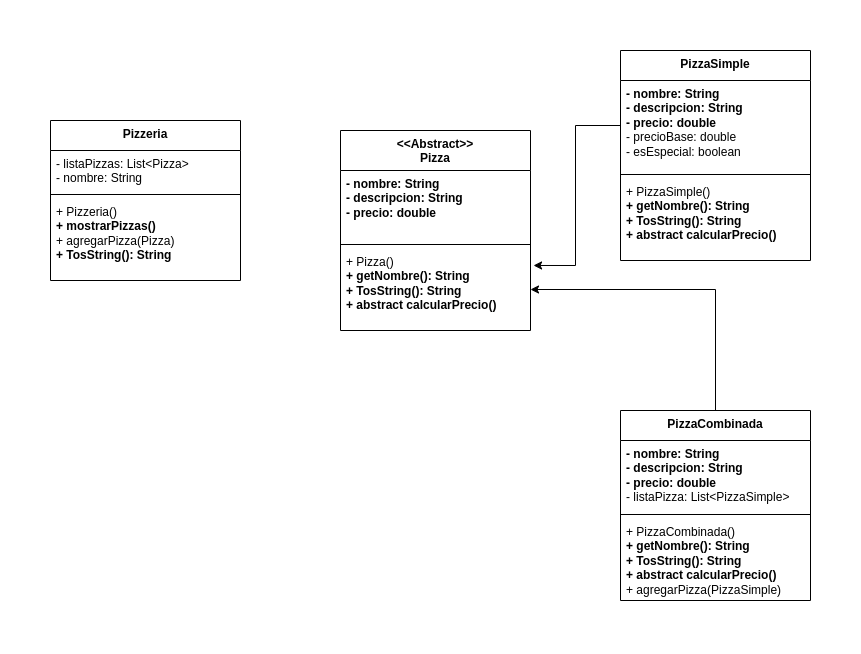

The diagram above was exported from draw.io. Its source (the exported page's mxGraphModel, read from the mxfile embedded in the PNG):
<mxGraphModel dx="1674" dy="779" grid="1" gridSize="10" guides="1" tooltips="1" connect="1" arrows="1" fold="1" page="1" pageScale="1" pageWidth="850" pageHeight="1100" math="0" shadow="0">
  <root>
    <mxCell id="0" />
    <mxCell id="1" parent="0" />
    <mxCell id="NbP7vVtT8CokR_a5LYbm-1" value="&amp;lt;&amp;lt;Abstract&amp;gt;&amp;gt;&lt;br&gt;Pizza" style="swimlane;fontStyle=1;align=center;verticalAlign=top;childLayout=stackLayout;horizontal=1;startSize=40;horizontalStack=0;resizeParent=1;resizeParentMax=0;resizeLast=0;collapsible=1;marginBottom=0;whiteSpace=wrap;html=1;" vertex="1" parent="1">
      <mxGeometry x="350" y="90" width="190" height="200" as="geometry" />
    </mxCell>
    <mxCell id="NbP7vVtT8CokR_a5LYbm-2" value="&lt;b&gt;- nombre: String&lt;br&gt;- descripcion: String&lt;br&gt;- precio: double&lt;/b&gt;" style="text;strokeColor=none;fillColor=none;align=left;verticalAlign=top;spacingLeft=4;spacingRight=4;overflow=hidden;rotatable=0;points=[[0,0.5],[1,0.5]];portConstraint=eastwest;whiteSpace=wrap;html=1;" vertex="1" parent="NbP7vVtT8CokR_a5LYbm-1">
      <mxGeometry y="40" width="190" height="70" as="geometry" />
    </mxCell>
    <mxCell id="NbP7vVtT8CokR_a5LYbm-3" value="" style="line;strokeWidth=1;fillColor=none;align=left;verticalAlign=middle;spacingTop=-1;spacingLeft=3;spacingRight=3;rotatable=0;labelPosition=right;points=[];portConstraint=eastwest;strokeColor=inherit;" vertex="1" parent="NbP7vVtT8CokR_a5LYbm-1">
      <mxGeometry y="110" width="190" height="8" as="geometry" />
    </mxCell>
    <mxCell id="NbP7vVtT8CokR_a5LYbm-4" value="+ Pizza()&lt;br&gt;&lt;b&gt;+ getNombre(): String&lt;/b&gt;&lt;br&gt;&lt;b&gt;+ TosString(): String&lt;/b&gt;&lt;br&gt;&lt;b&gt;+ abstract calcularPrecio()&lt;/b&gt;" style="text;strokeColor=none;fillColor=none;align=left;verticalAlign=top;spacingLeft=4;spacingRight=4;overflow=hidden;rotatable=0;points=[[0,0.5],[1,0.5]];portConstraint=eastwest;whiteSpace=wrap;html=1;" vertex="1" parent="NbP7vVtT8CokR_a5LYbm-1">
      <mxGeometry y="118" width="190" height="82" as="geometry" />
    </mxCell>
    <mxCell id="NbP7vVtT8CokR_a5LYbm-5" value="PizzaSimple" style="swimlane;fontStyle=1;align=center;verticalAlign=top;childLayout=stackLayout;horizontal=1;startSize=30;horizontalStack=0;resizeParent=1;resizeParentMax=0;resizeLast=0;collapsible=1;marginBottom=0;whiteSpace=wrap;html=1;" vertex="1" parent="1">
      <mxGeometry x="630" y="10" width="190" height="210" as="geometry" />
    </mxCell>
    <mxCell id="NbP7vVtT8CokR_a5LYbm-6" value="&lt;b&gt;- nombre: String&lt;/b&gt;&lt;br&gt;&lt;b&gt;- descripcion: String&lt;/b&gt;&lt;br&gt;&lt;b&gt;- precio: double&lt;/b&gt;&lt;br&gt;- precioBase: double&lt;br&gt;- esEspecial: boolean" style="text;strokeColor=none;fillColor=none;align=left;verticalAlign=top;spacingLeft=4;spacingRight=4;overflow=hidden;rotatable=0;points=[[0,0.5],[1,0.5]];portConstraint=eastwest;whiteSpace=wrap;html=1;" vertex="1" parent="NbP7vVtT8CokR_a5LYbm-5">
      <mxGeometry y="30" width="190" height="90" as="geometry" />
    </mxCell>
    <mxCell id="NbP7vVtT8CokR_a5LYbm-7" value="" style="line;strokeWidth=1;fillColor=none;align=left;verticalAlign=middle;spacingTop=-1;spacingLeft=3;spacingRight=3;rotatable=0;labelPosition=right;points=[];portConstraint=eastwest;strokeColor=inherit;" vertex="1" parent="NbP7vVtT8CokR_a5LYbm-5">
      <mxGeometry y="120" width="190" height="8" as="geometry" />
    </mxCell>
    <mxCell id="NbP7vVtT8CokR_a5LYbm-8" value="+ PizzaSimple()&lt;br&gt;&lt;b&gt;+ getNombre(): String&lt;/b&gt;&lt;br&gt;&lt;b&gt;+ TosString(): String&lt;/b&gt;&lt;br&gt;&lt;b&gt;+ abstract calcularPrecio()&lt;/b&gt;" style="text;strokeColor=none;fillColor=none;align=left;verticalAlign=top;spacingLeft=4;spacingRight=4;overflow=hidden;rotatable=0;points=[[0,0.5],[1,0.5]];portConstraint=eastwest;whiteSpace=wrap;html=1;" vertex="1" parent="NbP7vVtT8CokR_a5LYbm-5">
      <mxGeometry y="128" width="190" height="82" as="geometry" />
    </mxCell>
    <mxCell id="NbP7vVtT8CokR_a5LYbm-9" value="PizzaCombinada" style="swimlane;fontStyle=1;align=center;verticalAlign=top;childLayout=stackLayout;horizontal=1;startSize=30;horizontalStack=0;resizeParent=1;resizeParentMax=0;resizeLast=0;collapsible=1;marginBottom=0;whiteSpace=wrap;html=1;" vertex="1" parent="1">
      <mxGeometry x="630" y="370" width="190" height="190" as="geometry" />
    </mxCell>
    <mxCell id="NbP7vVtT8CokR_a5LYbm-10" value="&lt;b&gt;- nombre: String&lt;/b&gt;&lt;br&gt;&lt;b&gt;- descripcion: String&lt;/b&gt;&lt;br&gt;&lt;b&gt;- precio: double&lt;/b&gt;&lt;br&gt;- listaPizza: List&amp;lt;PizzaSimple&amp;gt;" style="text;strokeColor=none;fillColor=none;align=left;verticalAlign=top;spacingLeft=4;spacingRight=4;overflow=hidden;rotatable=0;points=[[0,0.5],[1,0.5]];portConstraint=eastwest;whiteSpace=wrap;html=1;" vertex="1" parent="NbP7vVtT8CokR_a5LYbm-9">
      <mxGeometry y="30" width="190" height="70" as="geometry" />
    </mxCell>
    <mxCell id="NbP7vVtT8CokR_a5LYbm-11" value="" style="line;strokeWidth=1;fillColor=none;align=left;verticalAlign=middle;spacingTop=-1;spacingLeft=3;spacingRight=3;rotatable=0;labelPosition=right;points=[];portConstraint=eastwest;strokeColor=inherit;" vertex="1" parent="NbP7vVtT8CokR_a5LYbm-9">
      <mxGeometry y="100" width="190" height="8" as="geometry" />
    </mxCell>
    <mxCell id="NbP7vVtT8CokR_a5LYbm-12" value="+ PizzaCombinada()&lt;br&gt;&lt;b&gt;+ getNombre(): String&lt;/b&gt;&lt;br&gt;&lt;b&gt;+ TosString(): String&lt;/b&gt;&lt;br&gt;&lt;b&gt;+ abstract calcularPrecio()&lt;/b&gt;&lt;br&gt;+ agregarPizza(PizzaSimple)" style="text;strokeColor=none;fillColor=none;align=left;verticalAlign=top;spacingLeft=4;spacingRight=4;overflow=hidden;rotatable=0;points=[[0,0.5],[1,0.5]];portConstraint=eastwest;whiteSpace=wrap;html=1;" vertex="1" parent="NbP7vVtT8CokR_a5LYbm-9">
      <mxGeometry y="108" width="190" height="82" as="geometry" />
    </mxCell>
    <mxCell id="NbP7vVtT8CokR_a5LYbm-14" style="edgeStyle=orthogonalEdgeStyle;rounded=0;orthogonalLoop=1;jettySize=auto;html=1;entryX=1;entryY=0.5;entryDx=0;entryDy=0;" edge="1" parent="1" source="NbP7vVtT8CokR_a5LYbm-9" target="NbP7vVtT8CokR_a5LYbm-4">
      <mxGeometry relative="1" as="geometry" />
    </mxCell>
    <mxCell id="NbP7vVtT8CokR_a5LYbm-15" style="edgeStyle=orthogonalEdgeStyle;rounded=0;orthogonalLoop=1;jettySize=auto;html=1;entryX=1.016;entryY=0.207;entryDx=0;entryDy=0;entryPerimeter=0;" edge="1" parent="1" source="NbP7vVtT8CokR_a5LYbm-6" target="NbP7vVtT8CokR_a5LYbm-4">
      <mxGeometry relative="1" as="geometry" />
    </mxCell>
    <mxCell id="NbP7vVtT8CokR_a5LYbm-16" value="Pizzeria" style="swimlane;fontStyle=1;align=center;verticalAlign=top;childLayout=stackLayout;horizontal=1;startSize=30;horizontalStack=0;resizeParent=1;resizeParentMax=0;resizeLast=0;collapsible=1;marginBottom=0;whiteSpace=wrap;html=1;" vertex="1" parent="1">
      <mxGeometry x="60" y="80" width="190" height="160" as="geometry" />
    </mxCell>
    <mxCell id="NbP7vVtT8CokR_a5LYbm-17" value="- listaPizzas: List&amp;lt;Pizza&amp;gt;&lt;br&gt;- nombre: String" style="text;strokeColor=none;fillColor=none;align=left;verticalAlign=top;spacingLeft=4;spacingRight=4;overflow=hidden;rotatable=0;points=[[0,0.5],[1,0.5]];portConstraint=eastwest;whiteSpace=wrap;html=1;" vertex="1" parent="NbP7vVtT8CokR_a5LYbm-16">
      <mxGeometry y="30" width="190" height="40" as="geometry" />
    </mxCell>
    <mxCell id="NbP7vVtT8CokR_a5LYbm-18" value="" style="line;strokeWidth=1;fillColor=none;align=left;verticalAlign=middle;spacingTop=-1;spacingLeft=3;spacingRight=3;rotatable=0;labelPosition=right;points=[];portConstraint=eastwest;strokeColor=inherit;" vertex="1" parent="NbP7vVtT8CokR_a5LYbm-16">
      <mxGeometry y="70" width="190" height="8" as="geometry" />
    </mxCell>
    <mxCell id="NbP7vVtT8CokR_a5LYbm-19" value="+ Pizzeria()&lt;br&gt;&lt;b&gt;+ mostrarPizzas()&lt;br&gt;&lt;/b&gt;+ agregarPizza(Pizza)&lt;br&gt;&lt;b&gt;+ TosString(): String&lt;/b&gt;" style="text;strokeColor=none;fillColor=none;align=left;verticalAlign=top;spacingLeft=4;spacingRight=4;overflow=hidden;rotatable=0;points=[[0,0.5],[1,0.5]];portConstraint=eastwest;whiteSpace=wrap;html=1;" vertex="1" parent="NbP7vVtT8CokR_a5LYbm-16">
      <mxGeometry y="78" width="190" height="82" as="geometry" />
    </mxCell>
  </root>
</mxGraphModel>